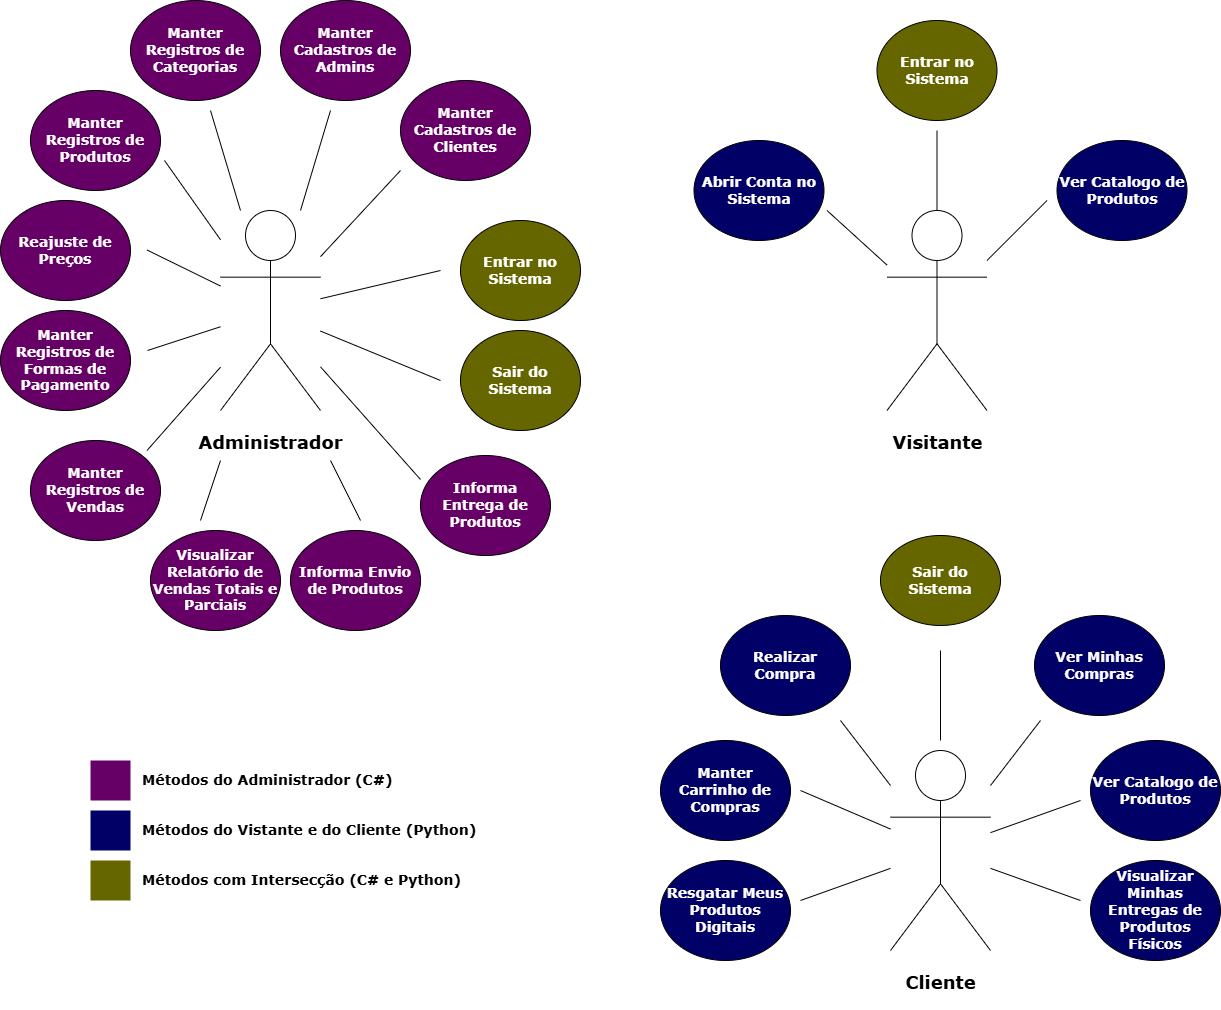

The diagram above was exported from draw.io. Its source (the exported page's mxGraphModel, read from the mxfile embedded in the PNG):
<mxGraphModel dx="3067" dy="2105" grid="1" gridSize="10" guides="1" tooltips="1" connect="1" arrows="1" fold="1" page="1" pageScale="1" pageWidth="827" pageHeight="1169" math="0" shadow="0">
  <root>
    <mxCell id="0" />
    <mxCell id="1" parent="0" />
    <mxCell id="1Rqou6brD1gRAkH9O-yk-1" value="&lt;h2&gt;&lt;font face=&quot;Verdana&quot;&gt;Administrador&lt;/font&gt;&lt;/h2&gt;" style="shape=umlActor;verticalLabelPosition=bottom;verticalAlign=top;html=1;outlineConnect=0;" parent="1" vertex="1">
      <mxGeometry x="-400" y="140" width="100" height="200" as="geometry" />
    </mxCell>
    <mxCell id="1Rqou6brD1gRAkH9O-yk-2" value="&lt;h2&gt;&lt;font face=&quot;Verdana&quot;&gt;Cliente&lt;/font&gt;&lt;/h2&gt;" style="shape=umlActor;verticalLabelPosition=bottom;verticalAlign=top;html=1;outlineConnect=0;" parent="1" vertex="1">
      <mxGeometry x="270" y="680" width="100" height="200" as="geometry" />
    </mxCell>
    <mxCell id="1Rqou6brD1gRAkH9O-yk-3" value="&lt;h3&gt;&lt;font style=&quot;color: rgb(255, 255, 255);&quot; face=&quot;Verdana&quot;&gt;Manter Registros de Categorias&lt;/font&gt;&lt;/h3&gt;" style="ellipse;whiteSpace=wrap;html=1;fillColor=light-dark(#660066,var(--ge-dark-color, #121212));" parent="1" vertex="1">
      <mxGeometry x="-490" y="-70" width="130" height="100" as="geometry" />
    </mxCell>
    <mxCell id="1Rqou6brD1gRAkH9O-yk-4" value="&lt;h3&gt;&lt;font style=&quot;color: rgb(255, 255, 255);&quot; face=&quot;Verdana&quot;&gt;Manter Registros de Produtos&lt;/font&gt;&lt;/h3&gt;" style="ellipse;whiteSpace=wrap;html=1;fillColor=light-dark(#660066,var(--ge-dark-color, #121212));" parent="1" vertex="1">
      <mxGeometry x="-590" y="20" width="130" height="100" as="geometry" />
    </mxCell>
    <mxCell id="1Rqou6brD1gRAkH9O-yk-5" value="&lt;h3&gt;&lt;font style=&quot;color: rgb(255, 255, 255);&quot; face=&quot;Verdana&quot;&gt;Manter Cadastros de Clientes&lt;/font&gt;&lt;/h3&gt;" style="ellipse;whiteSpace=wrap;html=1;fillColor=light-dark(#660066,var(--ge-dark-color, #121212));" parent="1" vertex="1">
      <mxGeometry x="-220" y="10" width="130" height="100" as="geometry" />
    </mxCell>
    <mxCell id="1Rqou6brD1gRAkH9O-yk-6" value="&lt;h3&gt;&lt;font face=&quot;Verdana&quot; color=&quot;#ffffff&quot;&gt;Reajuste de Preços&lt;/font&gt;&lt;/h3&gt;" style="ellipse;whiteSpace=wrap;html=1;fillColor=light-dark(#660066,var(--ge-dark-color, #121212));" parent="1" vertex="1">
      <mxGeometry x="-620" y="130" width="130" height="100" as="geometry" />
    </mxCell>
    <mxCell id="1Rqou6brD1gRAkH9O-yk-7" value="&lt;h3&gt;&lt;font face=&quot;Verdana&quot; color=&quot;#ffffff&quot;&gt;Manter Registros de Formas de Pagamento&lt;/font&gt;&lt;/h3&gt;" style="ellipse;whiteSpace=wrap;html=1;fillColor=light-dark(#660066,var(--ge-dark-color, #121212));" parent="1" vertex="1">
      <mxGeometry x="-620" y="240" width="130" height="100" as="geometry" />
    </mxCell>
    <mxCell id="1Rqou6brD1gRAkH9O-yk-8" value="&lt;h3&gt;&lt;font face=&quot;Verdana&quot; color=&quot;#ffffff&quot;&gt;Visualizar Relatório de Vendas Totais e Parciais&lt;/font&gt;&lt;/h3&gt;" style="ellipse;whiteSpace=wrap;html=1;fillColor=light-dark(#660066,var(--ge-dark-color, #121212));" parent="1" vertex="1">
      <mxGeometry x="-470" y="460" width="130" height="100" as="geometry" />
    </mxCell>
    <mxCell id="1Rqou6brD1gRAkH9O-yk-10" value="&lt;h3&gt;&lt;font face=&quot;Verdana&quot; color=&quot;#ffffff&quot;&gt;Entrar no Sistema&lt;/font&gt;&lt;/h3&gt;" style="ellipse;whiteSpace=wrap;html=1;fillColor=#656600;" parent="1" vertex="1">
      <mxGeometry x="-160" y="150" width="120" height="100" as="geometry" />
    </mxCell>
    <mxCell id="1Rqou6brD1gRAkH9O-yk-11" value="&lt;h3&gt;&lt;font face=&quot;Verdana&quot; color=&quot;#ffffff&quot;&gt;Sair do Sistema&lt;/font&gt;&lt;/h3&gt;" style="ellipse;whiteSpace=wrap;html=1;fillColor=#656600;" parent="1" vertex="1">
      <mxGeometry x="-160" y="260" width="120" height="100" as="geometry" />
    </mxCell>
    <mxCell id="1Rqou6brD1gRAkH9O-yk-13" value="&lt;h3&gt;&lt;font face=&quot;Verdana&quot; color=&quot;#ffffff&quot;&gt;Resgatar Meus Produtos Digitais&lt;/font&gt;&lt;/h3&gt;" style="ellipse;whiteSpace=wrap;html=1;fillColor=#000066;" parent="1" vertex="1">
      <mxGeometry x="40" y="790" width="130" height="100" as="geometry" />
    </mxCell>
    <mxCell id="1Rqou6brD1gRAkH9O-yk-14" value="&lt;h3&gt;&lt;font face=&quot;Verdana&quot; color=&quot;#ffffff&quot;&gt;Visualizar Minhas Entregas de Produtos Físicos&lt;/font&gt;&lt;/h3&gt;" style="ellipse;whiteSpace=wrap;html=1;fillColor=#000066;" parent="1" vertex="1">
      <mxGeometry x="470" y="790" width="130" height="100" as="geometry" />
    </mxCell>
    <mxCell id="1Rqou6brD1gRAkH9O-yk-15" value="&lt;h3&gt;&lt;font face=&quot;Verdana&quot; color=&quot;#ffffff&quot;&gt;Ver Catalogo de Produtos&lt;/font&gt;&lt;/h3&gt;" style="ellipse;whiteSpace=wrap;html=1;fillColor=#000066;" parent="1" vertex="1">
      <mxGeometry x="470" y="670" width="130" height="100" as="geometry" />
    </mxCell>
    <mxCell id="1Rqou6brD1gRAkH9O-yk-16" value="&lt;h3&gt;&lt;font face=&quot;Verdana&quot; color=&quot;#ffffff&quot;&gt;Ver Minhas Compras&lt;/font&gt;&lt;/h3&gt;" style="ellipse;whiteSpace=wrap;html=1;fillColor=#000066;" parent="1" vertex="1">
      <mxGeometry x="414" y="545" width="130" height="100" as="geometry" />
    </mxCell>
    <mxCell id="1Rqou6brD1gRAkH9O-yk-17" value="&lt;h3&gt;&lt;font face=&quot;Verdana&quot; color=&quot;#ffffff&quot;&gt;Realizar Compra&lt;/font&gt;&lt;/h3&gt;" style="ellipse;whiteSpace=wrap;html=1;fillColor=#000066;" parent="1" vertex="1">
      <mxGeometry x="100" y="545" width="130" height="100" as="geometry" />
    </mxCell>
    <mxCell id="1Rqou6brD1gRAkH9O-yk-18" value="&lt;h3&gt;&lt;font face=&quot;Verdana&quot; color=&quot;#ffffff&quot;&gt;Manter Carrinho de Compras&lt;/font&gt;&lt;/h3&gt;" style="ellipse;whiteSpace=wrap;html=1;fillColor=#000066;" parent="1" vertex="1">
      <mxGeometry x="40" y="670" width="130" height="100" as="geometry" />
    </mxCell>
    <mxCell id="1Rqou6brD1gRAkH9O-yk-19" value="" style="endArrow=none;html=1;rounded=0;" parent="1" source="1Rqou6brD1gRAkH9O-yk-1" edge="1">
      <mxGeometry width="50" height="50" relative="1" as="geometry">
        <mxPoint x="-280" y="170" as="sourcePoint" />
        <mxPoint x="-220" y="100" as="targetPoint" />
      </mxGeometry>
    </mxCell>
    <mxCell id="1Rqou6brD1gRAkH9O-yk-27" value="" style="endArrow=none;html=1;rounded=0;" parent="1" source="1Rqou6brD1gRAkH9O-yk-1" edge="1">
      <mxGeometry width="50" height="50" relative="1" as="geometry">
        <mxPoint x="-270" y="319.57000000000005" as="sourcePoint" />
        <mxPoint x="-180" y="310" as="targetPoint" />
      </mxGeometry>
    </mxCell>
    <mxCell id="YslRSXvcok7tsXv7WKSi-2" value="" style="endArrow=none;html=1;rounded=0;" parent="1" source="1Rqou6brD1gRAkH9O-yk-1" edge="1">
      <mxGeometry width="50" height="50" relative="1" as="geometry">
        <mxPoint x="-270" y="199.57000000000005" as="sourcePoint" />
        <mxPoint x="-180" y="200" as="targetPoint" />
      </mxGeometry>
    </mxCell>
    <mxCell id="YslRSXvcok7tsXv7WKSi-3" value="&lt;h3&gt;&lt;font style=&quot;color: rgb(255, 255, 255);&quot; face=&quot;Verdana&quot;&gt;Manter Cadastros de Admins&lt;/font&gt;&lt;/h3&gt;" style="ellipse;whiteSpace=wrap;html=1;fillColor=light-dark(#660066,var(--ge-dark-color, #121212));" parent="1" vertex="1">
      <mxGeometry x="-340" y="-70" width="130" height="100" as="geometry" />
    </mxCell>
    <mxCell id="YslRSXvcok7tsXv7WKSi-5" value="" style="endArrow=none;html=1;rounded=0;" parent="1" source="1Rqou6brD1gRAkH9O-yk-1" edge="1">
      <mxGeometry width="50" height="50" relative="1" as="geometry">
        <mxPoint x="-340" y="130" as="sourcePoint" />
        <mxPoint x="-290" y="40" as="targetPoint" />
      </mxGeometry>
    </mxCell>
    <mxCell id="YslRSXvcok7tsXv7WKSi-6" value="" style="endArrow=none;html=1;rounded=0;" parent="1" source="1Rqou6brD1gRAkH9O-yk-1" edge="1">
      <mxGeometry width="50" height="50" relative="1" as="geometry">
        <mxPoint x="-360" y="130" as="sourcePoint" />
        <mxPoint x="-410" y="40" as="targetPoint" />
      </mxGeometry>
    </mxCell>
    <mxCell id="YslRSXvcok7tsXv7WKSi-7" value="" style="endArrow=none;html=1;rounded=0;" parent="1" source="1Rqou6brD1gRAkH9O-yk-1" edge="1">
      <mxGeometry width="50" height="50" relative="1" as="geometry">
        <mxPoint x="-390" y="150" as="sourcePoint" />
        <mxPoint x="-456" y="90" as="targetPoint" />
      </mxGeometry>
    </mxCell>
    <mxCell id="YslRSXvcok7tsXv7WKSi-8" value="" style="endArrow=none;html=1;rounded=0;" parent="1" target="1Rqou6brD1gRAkH9O-yk-1" edge="1">
      <mxGeometry width="50" height="50" relative="1" as="geometry">
        <mxPoint x="-473.5" y="179.5" as="sourcePoint" />
        <mxPoint x="-413.5" y="179.5" as="targetPoint" />
      </mxGeometry>
    </mxCell>
    <mxCell id="YslRSXvcok7tsXv7WKSi-9" value="" style="endArrow=none;html=1;rounded=0;" parent="1" target="1Rqou6brD1gRAkH9O-yk-1" edge="1">
      <mxGeometry width="50" height="50" relative="1" as="geometry">
        <mxPoint x="-473" y="280" as="sourcePoint" />
        <mxPoint x="-413" y="280" as="targetPoint" />
      </mxGeometry>
    </mxCell>
    <mxCell id="YslRSXvcok7tsXv7WKSi-10" value="" style="endArrow=none;html=1;rounded=0;" parent="1" target="1Rqou6brD1gRAkH9O-yk-1" edge="1">
      <mxGeometry width="50" height="50" relative="1" as="geometry">
        <mxPoint x="-473.5" y="380" as="sourcePoint" />
        <mxPoint x="-413.5" y="320" as="targetPoint" />
      </mxGeometry>
    </mxCell>
    <mxCell id="YslRSXvcok7tsXv7WKSi-11" value="&lt;h3&gt;&lt;font face=&quot;Verdana&quot; color=&quot;#ffffff&quot;&gt;Manter Registros de Vendas&lt;/font&gt;&lt;/h3&gt;" style="ellipse;whiteSpace=wrap;html=1;fillColor=light-dark(#660066,var(--ge-dark-color, #121212));" parent="1" vertex="1">
      <mxGeometry x="-590" y="370" width="130" height="100" as="geometry" />
    </mxCell>
    <mxCell id="YslRSXvcok7tsXv7WKSi-12" value="" style="endArrow=none;html=1;rounded=0;" parent="1" edge="1">
      <mxGeometry width="50" height="50" relative="1" as="geometry">
        <mxPoint x="-420" y="450" as="sourcePoint" />
        <mxPoint x="-400" y="390" as="targetPoint" />
      </mxGeometry>
    </mxCell>
    <mxCell id="YslRSXvcok7tsXv7WKSi-14" value="&lt;h3&gt;&lt;font face=&quot;Verdana&quot; color=&quot;#ffffff&quot;&gt;Informa Envio de Produtos&lt;/font&gt;&lt;/h3&gt;" style="ellipse;whiteSpace=wrap;html=1;fillColor=light-dark(#660066,var(--ge-dark-color, #121212));" parent="1" vertex="1">
      <mxGeometry x="-330" y="460" width="130" height="100" as="geometry" />
    </mxCell>
    <mxCell id="YslRSXvcok7tsXv7WKSi-17" value="" style="endArrow=none;html=1;rounded=0;" parent="1" edge="1">
      <mxGeometry width="50" height="50" relative="1" as="geometry">
        <mxPoint x="-260" y="450" as="sourcePoint" />
        <mxPoint x="-290" y="390" as="targetPoint" />
      </mxGeometry>
    </mxCell>
    <mxCell id="YslRSXvcok7tsXv7WKSi-18" value="&lt;h3&gt;&lt;font face=&quot;Verdana&quot; color=&quot;#ffffff&quot;&gt;Informa Entrega de Produtos&lt;/font&gt;&lt;/h3&gt;" style="ellipse;whiteSpace=wrap;html=1;fillColor=light-dark(#660066,var(--ge-dark-color, #121212));" parent="1" vertex="1">
      <mxGeometry x="-200" y="385" width="130" height="100" as="geometry" />
    </mxCell>
    <mxCell id="YslRSXvcok7tsXv7WKSi-19" value="" style="endArrow=none;html=1;rounded=0;" parent="1" target="1Rqou6brD1gRAkH9O-yk-1" edge="1">
      <mxGeometry width="50" height="50" relative="1" as="geometry">
        <mxPoint x="-200" y="409" as="sourcePoint" />
        <mxPoint x="-256" y="330" as="targetPoint" />
      </mxGeometry>
    </mxCell>
    <mxCell id="YslRSXvcok7tsXv7WKSi-20" value="" style="endArrow=none;html=1;rounded=0;" parent="1" source="1Rqou6brD1gRAkH9O-yk-2" edge="1">
      <mxGeometry width="50" height="50" relative="1" as="geometry">
        <mxPoint x="270" y="720" as="sourcePoint" />
        <mxPoint x="220" y="650" as="targetPoint" />
      </mxGeometry>
    </mxCell>
    <mxCell id="YslRSXvcok7tsXv7WKSi-21" value="&lt;h3&gt;&lt;font face=&quot;Verdana&quot; color=&quot;#ffffff&quot;&gt;Abrir Conta no Sistema&lt;/font&gt;&lt;/h3&gt;" style="ellipse;whiteSpace=wrap;html=1;fillColor=#000066;" parent="1" vertex="1">
      <mxGeometry x="73.5" y="70" width="130" height="100" as="geometry" />
    </mxCell>
    <mxCell id="YslRSXvcok7tsXv7WKSi-22" value="" style="endArrow=none;html=1;rounded=0;" parent="1" edge="1">
      <mxGeometry width="50" height="50" relative="1" as="geometry">
        <mxPoint x="320" y="670" as="sourcePoint" />
        <mxPoint x="320" y="580" as="targetPoint" />
      </mxGeometry>
    </mxCell>
    <mxCell id="YslRSXvcok7tsXv7WKSi-24" value="" style="endArrow=none;html=1;rounded=0;" parent="1" source="1Rqou6brD1gRAkH9O-yk-2" edge="1">
      <mxGeometry width="50" height="50" relative="1" as="geometry">
        <mxPoint x="370" y="706" as="sourcePoint" />
        <mxPoint x="420" y="650" as="targetPoint" />
      </mxGeometry>
    </mxCell>
    <mxCell id="YslRSXvcok7tsXv7WKSi-25" value="" style="endArrow=none;html=1;rounded=0;" parent="1" source="1Rqou6brD1gRAkH9O-yk-2" edge="1">
      <mxGeometry width="50" height="50" relative="1" as="geometry">
        <mxPoint x="357.5" y="770" as="sourcePoint" />
        <mxPoint x="460" y="730" as="targetPoint" />
      </mxGeometry>
    </mxCell>
    <mxCell id="YslRSXvcok7tsXv7WKSi-26" value="" style="endArrow=none;html=1;rounded=0;" parent="1" source="1Rqou6brD1gRAkH9O-yk-2" edge="1">
      <mxGeometry width="50" height="50" relative="1" as="geometry">
        <mxPoint x="345" y="815.5" as="sourcePoint" />
        <mxPoint x="460" y="830" as="targetPoint" />
      </mxGeometry>
    </mxCell>
    <mxCell id="tVF_4fxNWjcUrZO6O4O1-2" value="&lt;h3&gt;&lt;font face=&quot;Verdana&quot; color=&quot;#ffffff&quot;&gt;Sair do Sistema&lt;/font&gt;&lt;/h3&gt;" style="ellipse;whiteSpace=wrap;html=1;fillColor=#656600;" parent="1" vertex="1">
      <mxGeometry x="260" y="465" width="120" height="90" as="geometry" />
    </mxCell>
    <mxCell id="tVF_4fxNWjcUrZO6O4O1-4" value="" style="whiteSpace=wrap;html=1;aspect=fixed;fillColor=#660066;strokeWidth=0;strokeColor=none;" parent="1" vertex="1">
      <mxGeometry x="-530" y="690" width="40" height="40" as="geometry" />
    </mxCell>
    <mxCell id="tVF_4fxNWjcUrZO6O4O1-5" value="" style="whiteSpace=wrap;html=1;aspect=fixed;fillColor=#000066;strokeWidth=0;strokeColor=none;" parent="1" vertex="1">
      <mxGeometry x="-530" y="740" width="40" height="40" as="geometry" />
    </mxCell>
    <mxCell id="tVF_4fxNWjcUrZO6O4O1-8" value="&lt;h3&gt;&lt;font face=&quot;Verdana&quot;&gt;Métodos do Administrador (C#)&lt;/font&gt;&lt;/h3&gt;" style="text;html=1;align=left;verticalAlign=middle;whiteSpace=wrap;rounded=0;" parent="1" vertex="1">
      <mxGeometry x="-480" y="695" width="260" height="30" as="geometry" />
    </mxCell>
    <mxCell id="tVF_4fxNWjcUrZO6O4O1-9" value="&lt;h3&gt;&lt;font face=&quot;Verdana&quot;&gt;Métodos do Vistante e do Cliente (Python)&lt;/font&gt;&lt;/h3&gt;" style="text;html=1;align=left;verticalAlign=middle;whiteSpace=wrap;rounded=0;" parent="1" vertex="1">
      <mxGeometry x="-480" y="745" width="340" height="30" as="geometry" />
    </mxCell>
    <mxCell id="yQmiCZ8CE8iPbBEFD0T1-3" value="" style="whiteSpace=wrap;html=1;aspect=fixed;fillColor=#656600;strokeWidth=0;strokeColor=none;" parent="1" vertex="1">
      <mxGeometry x="-530" y="790" width="40" height="40" as="geometry" />
    </mxCell>
    <mxCell id="yQmiCZ8CE8iPbBEFD0T1-4" value="&lt;h3&gt;&lt;font face=&quot;Verdana&quot;&gt;Métodos com Intersecção (C# e Python)&lt;/font&gt;&lt;/h3&gt;" style="text;html=1;align=left;verticalAlign=middle;whiteSpace=wrap;rounded=0;" parent="1" vertex="1">
      <mxGeometry x="-480" y="795" width="330" height="30" as="geometry" />
    </mxCell>
    <mxCell id="yQmiCZ8CE8iPbBEFD0T1-5" value="&lt;h3&gt;&lt;font face=&quot;Verdana&quot; color=&quot;#ffffff&quot;&gt;Ver Catalogo de Produtos&lt;/font&gt;&lt;/h3&gt;" style="ellipse;whiteSpace=wrap;html=1;fillColor=#000066;" parent="1" vertex="1">
      <mxGeometry x="436.5" y="70" width="130" height="100" as="geometry" />
    </mxCell>
    <mxCell id="yQmiCZ8CE8iPbBEFD0T1-6" value="&lt;h3&gt;&lt;font face=&quot;Verdana&quot; color=&quot;#ffffff&quot;&gt;Entrar no Sistema&lt;/font&gt;&lt;/h3&gt;" style="ellipse;whiteSpace=wrap;html=1;fillColor=#656600;" parent="1" vertex="1">
      <mxGeometry x="256.5" y="-50" width="120" height="100" as="geometry" />
    </mxCell>
    <mxCell id="yQmiCZ8CE8iPbBEFD0T1-7" value="" style="endArrow=none;html=1;rounded=0;" parent="1" target="1Rqou6brD1gRAkH9O-yk-2" edge="1">
      <mxGeometry width="50" height="50" relative="1" as="geometry">
        <mxPoint x="180" y="720" as="sourcePoint" />
        <mxPoint x="290" y="810" as="targetPoint" />
      </mxGeometry>
    </mxCell>
    <mxCell id="yQmiCZ8CE8iPbBEFD0T1-9" value="" style="endArrow=none;html=1;rounded=0;" parent="1" target="1Rqou6brD1gRAkH9O-yk-2" edge="1">
      <mxGeometry width="50" height="50" relative="1" as="geometry">
        <mxPoint x="180" y="830" as="sourcePoint" />
        <mxPoint x="280" y="799" as="targetPoint" />
      </mxGeometry>
    </mxCell>
    <mxCell id="yQmiCZ8CE8iPbBEFD0T1-10" value="&lt;h2&gt;&lt;font face=&quot;Verdana&quot;&gt;Visitante&lt;/font&gt;&lt;/h2&gt;" style="shape=umlActor;verticalLabelPosition=bottom;verticalAlign=top;html=1;outlineConnect=0;" parent="1" vertex="1">
      <mxGeometry x="266.5" y="140" width="100" height="200" as="geometry" />
    </mxCell>
    <mxCell id="yQmiCZ8CE8iPbBEFD0T1-13" value="" style="endArrow=none;html=1;rounded=0;" parent="1" target="yQmiCZ8CE8iPbBEFD0T1-10" edge="1">
      <mxGeometry width="50" height="50" relative="1" as="geometry">
        <mxPoint x="316.5" y="60" as="sourcePoint" />
        <mxPoint x="256.5" y="130" as="targetPoint" />
      </mxGeometry>
    </mxCell>
    <mxCell id="yQmiCZ8CE8iPbBEFD0T1-15" value="" style="endArrow=none;html=1;rounded=0;" parent="1" target="yQmiCZ8CE8iPbBEFD0T1-10" edge="1">
      <mxGeometry width="50" height="50" relative="1" as="geometry">
        <mxPoint x="426.5" y="130" as="sourcePoint" />
        <mxPoint x="350.5" y="150" as="targetPoint" />
      </mxGeometry>
    </mxCell>
    <mxCell id="yQmiCZ8CE8iPbBEFD0T1-16" value="" style="endArrow=none;html=1;rounded=0;" parent="1" target="yQmiCZ8CE8iPbBEFD0T1-10" edge="1">
      <mxGeometry width="50" height="50" relative="1" as="geometry">
        <mxPoint x="206.5" y="140" as="sourcePoint" />
        <mxPoint x="396.5" y="250" as="targetPoint" />
      </mxGeometry>
    </mxCell>
  </root>
</mxGraphModel>